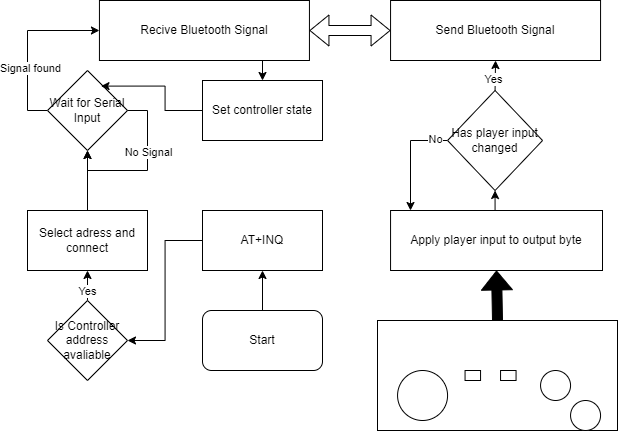

The diagram above was exported from draw.io. Its source (the exported page's mxGraphModel, read from the mxfile embedded in the PNG):
<mxGraphModel dx="1573" dy="2277" grid="1" gridSize="10" guides="1" tooltips="1" connect="1" arrows="1" fold="1" page="1" pageScale="1" pageWidth="850" pageHeight="1100" math="0" shadow="0">
  <root>
    <mxCell id="0" />
    <mxCell id="1" parent="0" />
    <mxCell id="QMqBKm09TGFUwbqHi25Z-42" style="edgeStyle=orthogonalEdgeStyle;rounded=0;sketch=0;orthogonalLoop=1;jettySize=auto;html=1;exitX=0.75;exitY=1;exitDx=0;exitDy=0;entryX=0.5;entryY=0;entryDx=0;entryDy=0;fillColor=#000000;" edge="1" parent="1" source="QMqBKm09TGFUwbqHi25Z-1" target="QMqBKm09TGFUwbqHi25Z-20">
      <mxGeometry relative="1" as="geometry" />
    </mxCell>
    <mxCell id="QMqBKm09TGFUwbqHi25Z-1" value="Recive Bluetooth Signal" style="rounded=0;whiteSpace=wrap;html=1;" vertex="1" parent="1">
      <mxGeometry x="331.94000000000005" y="-160" width="210" height="60" as="geometry" />
    </mxCell>
    <mxCell id="QMqBKm09TGFUwbqHi25Z-2" value="Send Bluetooth Signal" style="rounded=0;whiteSpace=wrap;html=1;" vertex="1" parent="1">
      <mxGeometry x="623.06" y="-160" width="210" height="60" as="geometry" />
    </mxCell>
    <mxCell id="QMqBKm09TGFUwbqHi25Z-6" style="edgeStyle=orthogonalEdgeStyle;rounded=0;orthogonalLoop=1;jettySize=auto;html=1;exitX=0.5;exitY=0;exitDx=0;exitDy=0;entryX=0.5;entryY=1;entryDx=0;entryDy=0;" edge="1" parent="1" source="QMqBKm09TGFUwbqHi25Z-3" target="QMqBKm09TGFUwbqHi25Z-2">
      <mxGeometry relative="1" as="geometry" />
    </mxCell>
    <mxCell id="QMqBKm09TGFUwbqHi25Z-26" value="Yes" style="edgeLabel;html=1;align=center;verticalAlign=middle;resizable=0;points=[];" vertex="1" connectable="0" parent="QMqBKm09TGFUwbqHi25Z-6">
      <mxGeometry x="-0.2205" y="2" relative="1" as="geometry">
        <mxPoint as="offset" />
      </mxGeometry>
    </mxCell>
    <mxCell id="QMqBKm09TGFUwbqHi25Z-25" style="edgeStyle=orthogonalEdgeStyle;rounded=0;orthogonalLoop=1;jettySize=auto;html=1;exitX=0;exitY=0.5;exitDx=0;exitDy=0;" edge="1" parent="1" source="QMqBKm09TGFUwbqHi25Z-3" target="QMqBKm09TGFUwbqHi25Z-4">
      <mxGeometry relative="1" as="geometry">
        <Array as="points">
          <mxPoint x="643.06" y="-20" />
        </Array>
      </mxGeometry>
    </mxCell>
    <mxCell id="QMqBKm09TGFUwbqHi25Z-27" value="No" style="edgeLabel;html=1;align=center;verticalAlign=middle;resizable=0;points=[];" vertex="1" connectable="0" parent="QMqBKm09TGFUwbqHi25Z-25">
      <mxGeometry x="-0.7552" y="-2" relative="1" as="geometry">
        <mxPoint as="offset" />
      </mxGeometry>
    </mxCell>
    <mxCell id="QMqBKm09TGFUwbqHi25Z-3" value="Has player input changed" style="rhombus;whiteSpace=wrap;html=1;" vertex="1" parent="1">
      <mxGeometry x="680.06" y="-70" width="95" height="100" as="geometry" />
    </mxCell>
    <mxCell id="QMqBKm09TGFUwbqHi25Z-5" style="edgeStyle=orthogonalEdgeStyle;rounded=0;orthogonalLoop=1;jettySize=auto;html=1;exitX=0.5;exitY=0;exitDx=0;exitDy=0;entryX=0.5;entryY=1;entryDx=0;entryDy=0;" edge="1" parent="1" source="QMqBKm09TGFUwbqHi25Z-4" target="QMqBKm09TGFUwbqHi25Z-3">
      <mxGeometry relative="1" as="geometry" />
    </mxCell>
    <mxCell id="QMqBKm09TGFUwbqHi25Z-4" value="Apply player input to output byte" style="rounded=0;whiteSpace=wrap;html=1;" vertex="1" parent="1">
      <mxGeometry x="623.06" y="50" width="211.94" height="60" as="geometry" />
    </mxCell>
    <mxCell id="QMqBKm09TGFUwbqHi25Z-39" style="edgeStyle=orthogonalEdgeStyle;rounded=0;sketch=0;orthogonalLoop=1;jettySize=auto;html=1;exitX=0;exitY=0.5;exitDx=0;exitDy=0;entryX=1;entryY=0.5;entryDx=0;entryDy=0;fillColor=#000000;" edge="1" parent="1" source="QMqBKm09TGFUwbqHi25Z-7" target="QMqBKm09TGFUwbqHi25Z-9">
      <mxGeometry relative="1" as="geometry" />
    </mxCell>
    <mxCell id="QMqBKm09TGFUwbqHi25Z-7" value="AT+INQ" style="rounded=0;whiteSpace=wrap;html=1;" vertex="1" parent="1">
      <mxGeometry x="435" y="50" width="120" height="60" as="geometry" />
    </mxCell>
    <mxCell id="QMqBKm09TGFUwbqHi25Z-40" style="edgeStyle=orthogonalEdgeStyle;rounded=0;sketch=0;orthogonalLoop=1;jettySize=auto;html=1;exitX=0.5;exitY=0;exitDx=0;exitDy=0;entryX=0.5;entryY=1;entryDx=0;entryDy=0;fillColor=#000000;" edge="1" parent="1" source="QMqBKm09TGFUwbqHi25Z-9" target="QMqBKm09TGFUwbqHi25Z-11">
      <mxGeometry relative="1" as="geometry" />
    </mxCell>
    <mxCell id="QMqBKm09TGFUwbqHi25Z-44" value="Yes" style="edgeLabel;html=1;align=center;verticalAlign=middle;resizable=0;points=[];" vertex="1" connectable="0" parent="QMqBKm09TGFUwbqHi25Z-40">
      <mxGeometry x="-0.3132" y="1" relative="1" as="geometry">
        <mxPoint as="offset" />
      </mxGeometry>
    </mxCell>
    <mxCell id="QMqBKm09TGFUwbqHi25Z-9" value="Is Controller address avaliable" style="rhombus;whiteSpace=wrap;html=1;" vertex="1" parent="1">
      <mxGeometry x="280" y="140" width="80" height="80" as="geometry" />
    </mxCell>
    <mxCell id="QMqBKm09TGFUwbqHi25Z-38" style="edgeStyle=orthogonalEdgeStyle;rounded=0;sketch=0;orthogonalLoop=1;jettySize=auto;html=1;exitX=0.5;exitY=0;exitDx=0;exitDy=0;entryX=0.5;entryY=1;entryDx=0;entryDy=0;fillColor=#000000;" edge="1" parent="1" source="QMqBKm09TGFUwbqHi25Z-10" target="QMqBKm09TGFUwbqHi25Z-7">
      <mxGeometry relative="1" as="geometry" />
    </mxCell>
    <mxCell id="QMqBKm09TGFUwbqHi25Z-10" value="Start" style="rounded=1;whiteSpace=wrap;html=1;" vertex="1" parent="1">
      <mxGeometry x="435" y="150" width="120" height="60" as="geometry" />
    </mxCell>
    <mxCell id="QMqBKm09TGFUwbqHi25Z-41" style="edgeStyle=orthogonalEdgeStyle;rounded=0;sketch=0;orthogonalLoop=1;jettySize=auto;html=1;exitX=0.5;exitY=0;exitDx=0;exitDy=0;entryX=0.5;entryY=1;entryDx=0;entryDy=0;fillColor=#000000;" edge="1" parent="1" source="QMqBKm09TGFUwbqHi25Z-11" target="QMqBKm09TGFUwbqHi25Z-13">
      <mxGeometry relative="1" as="geometry" />
    </mxCell>
    <mxCell id="QMqBKm09TGFUwbqHi25Z-11" value="Select adress and connect" style="rounded=0;whiteSpace=wrap;html=1;" vertex="1" parent="1">
      <mxGeometry x="260" y="50" width="120" height="60" as="geometry" />
    </mxCell>
    <mxCell id="QMqBKm09TGFUwbqHi25Z-14" style="edgeStyle=orthogonalEdgeStyle;rounded=0;orthogonalLoop=1;jettySize=auto;html=1;exitX=0;exitY=0.5;exitDx=0;exitDy=0;entryX=0;entryY=0.5;entryDx=0;entryDy=0;" edge="1" parent="1" source="QMqBKm09TGFUwbqHi25Z-13" target="QMqBKm09TGFUwbqHi25Z-1">
      <mxGeometry relative="1" as="geometry" />
    </mxCell>
    <mxCell id="QMqBKm09TGFUwbqHi25Z-15" value="Signal found" style="edgeLabel;html=1;align=center;verticalAlign=middle;resizable=0;points=[];" vertex="1" connectable="0" parent="QMqBKm09TGFUwbqHi25Z-14">
      <mxGeometry x="-0.2666" y="-2" relative="1" as="geometry">
        <mxPoint as="offset" />
      </mxGeometry>
    </mxCell>
    <mxCell id="QMqBKm09TGFUwbqHi25Z-13" value="Wait for Serial Input" style="rhombus;whiteSpace=wrap;html=1;" vertex="1" parent="1">
      <mxGeometry x="280.00000000000006" y="-90" width="80" height="80" as="geometry" />
    </mxCell>
    <mxCell id="QMqBKm09TGFUwbqHi25Z-43" style="edgeStyle=orthogonalEdgeStyle;rounded=0;sketch=0;orthogonalLoop=1;jettySize=auto;html=1;exitX=0;exitY=0.5;exitDx=0;exitDy=0;fillColor=#000000;entryX=0.669;entryY=0.195;entryDx=0;entryDy=0;entryPerimeter=0;" edge="1" parent="1" source="QMqBKm09TGFUwbqHi25Z-20" target="QMqBKm09TGFUwbqHi25Z-13">
      <mxGeometry relative="1" as="geometry">
        <mxPoint x="360" y="-50.15384615384619" as="targetPoint" />
      </mxGeometry>
    </mxCell>
    <mxCell id="QMqBKm09TGFUwbqHi25Z-20" value="Set controller state" style="rounded=0;whiteSpace=wrap;html=1;" vertex="1" parent="1">
      <mxGeometry x="435" y="-80" width="120" height="60" as="geometry" />
    </mxCell>
    <mxCell id="QMqBKm09TGFUwbqHi25Z-33" value="" style="rounded=0;whiteSpace=wrap;html=1;" vertex="1" parent="1">
      <mxGeometry x="610" y="160" width="240" height="110" as="geometry" />
    </mxCell>
    <mxCell id="QMqBKm09TGFUwbqHi25Z-28" value="" style="ellipse;whiteSpace=wrap;html=1;aspect=fixed;" vertex="1" parent="1">
      <mxGeometry x="630.06" y="210" width="50" height="50" as="geometry" />
    </mxCell>
    <mxCell id="QMqBKm09TGFUwbqHi25Z-29" value="" style="ellipse;whiteSpace=wrap;html=1;aspect=fixed;" vertex="1" parent="1">
      <mxGeometry x="773.06" y="210" width="30" height="30" as="geometry" />
    </mxCell>
    <mxCell id="QMqBKm09TGFUwbqHi25Z-30" value="" style="ellipse;whiteSpace=wrap;html=1;aspect=fixed;" vertex="1" parent="1">
      <mxGeometry x="803.06" y="240" width="30" height="30" as="geometry" />
    </mxCell>
    <mxCell id="QMqBKm09TGFUwbqHi25Z-31" value="" style="rounded=0;whiteSpace=wrap;html=1;" vertex="1" parent="1">
      <mxGeometry x="697.56" y="210" width="15.5" height="10" as="geometry" />
    </mxCell>
    <mxCell id="QMqBKm09TGFUwbqHi25Z-32" value="" style="rounded=0;whiteSpace=wrap;html=1;" vertex="1" parent="1">
      <mxGeometry x="733.06" y="210" width="15.5" height="10" as="geometry" />
    </mxCell>
    <mxCell id="QMqBKm09TGFUwbqHi25Z-34" value="" style="shape=flexArrow;endArrow=classic;html=1;rounded=0;exitX=0.5;exitY=0;exitDx=0;exitDy=0;entryX=0.5;entryY=1;entryDx=0;entryDy=0;fillColor=#000000;" edge="1" parent="1" source="QMqBKm09TGFUwbqHi25Z-33" target="QMqBKm09TGFUwbqHi25Z-4">
      <mxGeometry width="50" height="50" relative="1" as="geometry">
        <mxPoint x="753.06" y="130" as="sourcePoint" />
        <mxPoint x="803.06" y="80" as="targetPoint" />
      </mxGeometry>
    </mxCell>
    <mxCell id="QMqBKm09TGFUwbqHi25Z-45" style="edgeStyle=orthogonalEdgeStyle;rounded=0;sketch=0;orthogonalLoop=1;jettySize=auto;html=1;exitX=1;exitY=0.5;exitDx=0;exitDy=0;entryX=0.5;entryY=1;entryDx=0;entryDy=0;fillColor=#000000;" edge="1" parent="1" source="QMqBKm09TGFUwbqHi25Z-13" target="QMqBKm09TGFUwbqHi25Z-13">
      <mxGeometry relative="1" as="geometry" />
    </mxCell>
    <mxCell id="QMqBKm09TGFUwbqHi25Z-46" value="No Signal" style="edgeLabel;html=1;align=center;verticalAlign=middle;resizable=0;points=[];" vertex="1" connectable="0" parent="QMqBKm09TGFUwbqHi25Z-45">
      <mxGeometry x="-0.2257" relative="1" as="geometry">
        <mxPoint as="offset" />
      </mxGeometry>
    </mxCell>
    <mxCell id="QMqBKm09TGFUwbqHi25Z-47" value="" style="shape=flexArrow;endArrow=classic;startArrow=classic;html=1;rounded=0;sketch=0;fillColor=none;entryX=1;entryY=0.5;entryDx=0;entryDy=0;exitX=0;exitY=0.5;exitDx=0;exitDy=0;" edge="1" parent="1" source="QMqBKm09TGFUwbqHi25Z-2" target="QMqBKm09TGFUwbqHi25Z-1">
      <mxGeometry width="100" height="100" relative="1" as="geometry">
        <mxPoint x="830" y="-110" as="sourcePoint" />
        <mxPoint x="930" y="-210" as="targetPoint" />
      </mxGeometry>
    </mxCell>
  </root>
</mxGraphModel>